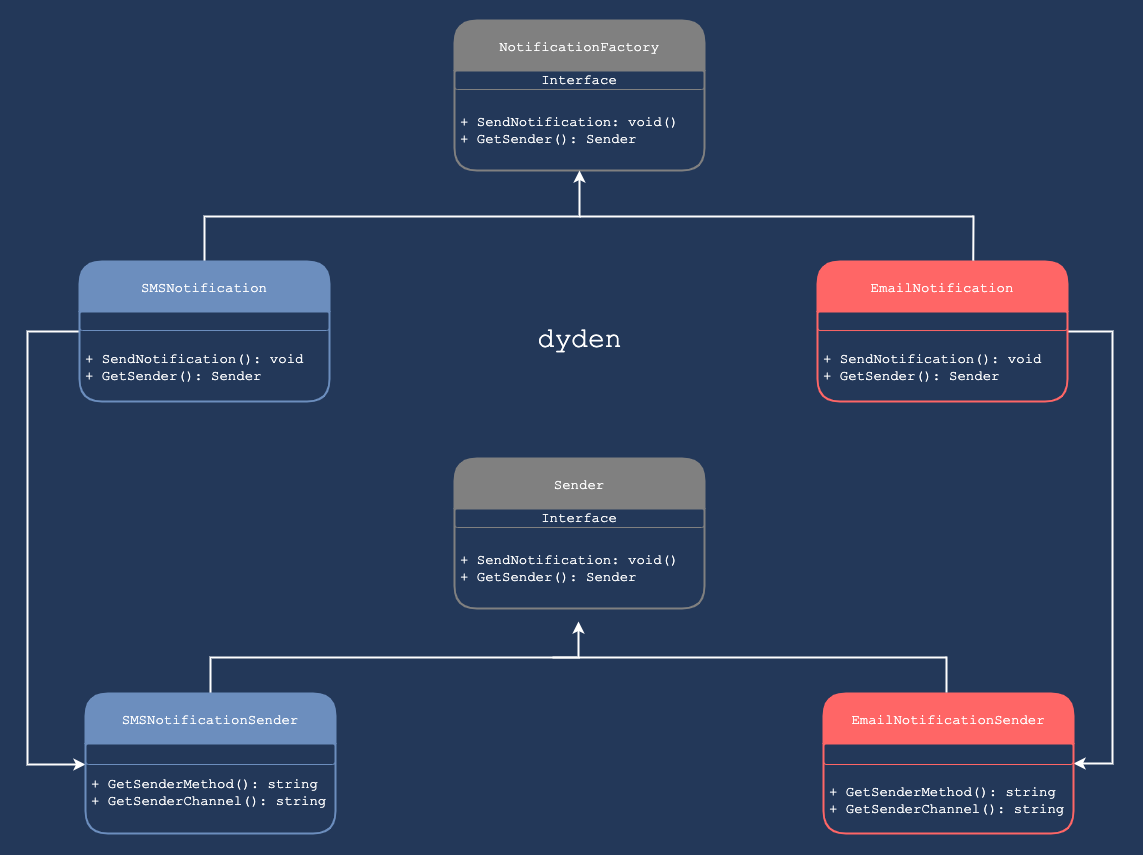

The diagram above was exported from draw.io. Its source (the exported page's mxGraphModel, read from the mxfile embedded in the PNG):
<mxGraphModel dx="2078" dy="1372" grid="0" gridSize="10" guides="1" tooltips="1" connect="1" arrows="1" fold="1" page="0" pageScale="1" pageWidth="827" pageHeight="1169" background="#233859" math="0" shadow="0">
  <root>
    <mxCell id="0" />
    <mxCell id="1" parent="0" />
    <mxCell id="ihCA903I1c8cQhadK6dO-5" value="NotificationFactory" style="swimlane;childLayout=stackLayout;horizontal=1;startSize=50;horizontalStack=0;rounded=1;fontSize=14;fontStyle=0;strokeWidth=2;resizeParent=0;resizeLast=1;shadow=0;dashed=0;align=center;labelBackgroundColor=none;fillColor=#808080;fontColor=#FFFFFF;strokeColor=#808080;fontFamily=Courier New;glass=0;sketch=0;verticalAlign=middle;" parent="1" vertex="1">
      <mxGeometry x="292" y="-65" width="250" height="150" as="geometry" />
    </mxCell>
    <mxCell id="ihCA903I1c8cQhadK6dO-13" value="Interface" style="whiteSpace=wrap;html=1;labelBackgroundColor=none;fontFamily=Courier New;fontColor=#FFFFFF;strokeColor=#808080;fillColor=none;glass=0;rounded=1;shadow=0;sketch=0;fontSize=14;verticalAlign=middle;align=center;" parent="ihCA903I1c8cQhadK6dO-5" vertex="1">
      <mxGeometry y="50" width="250" height="19" as="geometry" />
    </mxCell>
    <mxCell id="ihCA903I1c8cQhadK6dO-6" value="&#10;+ SendNotification: void()&#10;+ GetSender(): Sender" style="align=left;strokeColor=none;fillColor=none;spacingLeft=4;fontSize=14;verticalAlign=top;resizable=0;rotatable=0;part=1;fontFamily=Courier New;fontColor=#FFFFFF;glass=0;rounded=1;shadow=0;sketch=0;" parent="ihCA903I1c8cQhadK6dO-5" vertex="1">
      <mxGeometry y="69" width="250" height="81" as="geometry" />
    </mxCell>
    <mxCell id="ihCA903I1c8cQhadK6dO-57" style="edgeStyle=orthogonalEdgeStyle;rounded=0;orthogonalLoop=1;jettySize=auto;html=1;fontFamily=Courier New;fontSize=14;fontColor=#FFFFFF;strokeColor=#FFFFFF;strokeWidth=2;entryX=1;entryY=0.5;entryDx=0;entryDy=0;" parent="1" source="ihCA903I1c8cQhadK6dO-8" target="ihCA903I1c8cQhadK6dO-35" edge="1">
      <mxGeometry relative="1" as="geometry">
        <mxPoint x="1011" y="660" as="targetPoint" />
        <Array as="points">
          <mxPoint x="950" y="246" />
          <mxPoint x="950" y="678" />
        </Array>
      </mxGeometry>
    </mxCell>
    <mxCell id="ihCA903I1c8cQhadK6dO-8" value="EmailNotification" style="swimlane;childLayout=stackLayout;horizontal=1;startSize=50;horizontalStack=0;rounded=1;fontSize=14;fontStyle=0;strokeWidth=2;resizeParent=0;resizeLast=1;shadow=0;dashed=0;align=center;labelBackgroundColor=none;fillColor=#FF6666;fontColor=#FFFFFF;strokeColor=#FF6666;fontFamily=Courier New;glass=0;sketch=0;verticalAlign=middle;" parent="1" vertex="1">
      <mxGeometry x="655" y="176" width="250" height="140" as="geometry" />
    </mxCell>
    <mxCell id="ihCA903I1c8cQhadK6dO-14" value="" style="whiteSpace=wrap;html=1;labelBackgroundColor=none;fontFamily=Courier New;fontColor=#FFFFFF;strokeColor=#FF6666;fillColor=none;glass=0;rounded=1;shadow=0;sketch=0;fontSize=14;verticalAlign=middle;align=left;" parent="ihCA903I1c8cQhadK6dO-8" vertex="1">
      <mxGeometry y="50" width="250" height="19" as="geometry" />
    </mxCell>
    <mxCell id="ihCA903I1c8cQhadK6dO-9" value="+ SendNotification(): void&#10;+ GetSender(): Sender" style="align=left;strokeColor=none;fillColor=none;spacingLeft=4;fontSize=14;verticalAlign=middle;resizable=0;rotatable=0;part=1;fontFamily=Courier New;fontColor=#FFFFFF;glass=0;rounded=1;shadow=0;sketch=0;" parent="ihCA903I1c8cQhadK6dO-8" vertex="1">
      <mxGeometry y="69" width="250" height="71" as="geometry" />
    </mxCell>
    <mxCell id="ihCA903I1c8cQhadK6dO-25" value="Sender" style="swimlane;childLayout=stackLayout;horizontal=1;startSize=50;horizontalStack=0;rounded=1;fontSize=14;fontStyle=0;strokeWidth=2;resizeParent=0;resizeLast=1;shadow=0;dashed=0;align=center;labelBackgroundColor=none;fillColor=#808080;fontColor=#FFFFFF;strokeColor=#808080;fontFamily=Courier New;glass=0;sketch=0;verticalAlign=middle;" parent="1" vertex="1">
      <mxGeometry x="292" y="373" width="250" height="150" as="geometry" />
    </mxCell>
    <mxCell id="ihCA903I1c8cQhadK6dO-26" value="Interface" style="whiteSpace=wrap;html=1;labelBackgroundColor=none;fontFamily=Courier New;fontColor=#FFFFFF;strokeColor=#808080;fillColor=none;glass=0;rounded=1;shadow=0;sketch=0;fontSize=14;verticalAlign=middle;align=center;" parent="ihCA903I1c8cQhadK6dO-25" vertex="1">
      <mxGeometry y="50" width="250" height="19" as="geometry" />
    </mxCell>
    <mxCell id="ihCA903I1c8cQhadK6dO-27" value="&#10;+ SendNotification: void()&#10;+ GetSender(): Sender" style="align=left;strokeColor=none;fillColor=none;spacingLeft=4;fontSize=14;verticalAlign=top;resizable=0;rotatable=0;part=1;fontFamily=Courier New;fontColor=#FFFFFF;glass=0;rounded=1;shadow=0;sketch=0;" parent="ihCA903I1c8cQhadK6dO-25" vertex="1">
      <mxGeometry y="69" width="250" height="81" as="geometry" />
    </mxCell>
    <mxCell id="ihCA903I1c8cQhadK6dO-60" style="edgeStyle=orthogonalEdgeStyle;rounded=0;orthogonalLoop=1;jettySize=auto;html=1;exitX=0;exitY=0.5;exitDx=0;exitDy=0;fontFamily=Courier New;fontSize=14;fontColor=#FFFFFF;strokeColor=#FFFFFF;strokeWidth=2;entryX=0;entryY=0;entryDx=0;entryDy=0;" parent="1" source="ihCA903I1c8cQhadK6dO-28" target="ihCA903I1c8cQhadK6dO-34" edge="1">
      <mxGeometry relative="1" as="geometry">
        <mxPoint x="-181" y="717" as="targetPoint" />
        <Array as="points">
          <mxPoint x="-135" y="246" />
          <mxPoint x="-135" y="679" />
        </Array>
      </mxGeometry>
    </mxCell>
    <mxCell id="ihCA903I1c8cQhadK6dO-61" style="edgeStyle=orthogonalEdgeStyle;rounded=0;orthogonalLoop=1;jettySize=auto;html=1;exitX=0.5;exitY=0;exitDx=0;exitDy=0;fontFamily=Courier New;fontSize=14;fontColor=#FFFFFF;strokeColor=#FFFFFF;strokeWidth=2;entryX=0.5;entryY=1;entryDx=0;entryDy=0;" parent="1" source="ihCA903I1c8cQhadK6dO-28" target="ihCA903I1c8cQhadK6dO-6" edge="1">
      <mxGeometry relative="1" as="geometry">
        <mxPoint x="42" y="136.82352941176464" as="targetPoint" />
        <Array as="points">
          <mxPoint x="42" y="131" />
          <mxPoint x="417" y="131" />
        </Array>
      </mxGeometry>
    </mxCell>
    <mxCell id="ihCA903I1c8cQhadK6dO-28" value="SMSNotification" style="swimlane;childLayout=stackLayout;horizontal=1;startSize=50;horizontalStack=0;rounded=1;fontSize=14;fontStyle=0;strokeWidth=2;resizeParent=0;resizeLast=1;shadow=0;dashed=0;align=center;labelBackgroundColor=none;fillColor=#6c8ebe;fontColor=#FFFFFF;strokeColor=#6c8ebe;fontFamily=Courier New;glass=0;sketch=0;verticalAlign=middle;" parent="1" vertex="1">
      <mxGeometry x="-83" y="176" width="250" height="140" as="geometry" />
    </mxCell>
    <mxCell id="ihCA903I1c8cQhadK6dO-29" value="" style="whiteSpace=wrap;html=1;labelBackgroundColor=none;fontFamily=Courier New;fontColor=#FFFFFF;strokeColor=#6c8ebe;fillColor=none;glass=0;rounded=1;shadow=0;sketch=0;fontSize=14;verticalAlign=middle;align=left;" parent="ihCA903I1c8cQhadK6dO-28" vertex="1">
      <mxGeometry y="50" width="250" height="19" as="geometry" />
    </mxCell>
    <mxCell id="ihCA903I1c8cQhadK6dO-30" value="+ SendNotification(): void&#10;+ GetSender(): Sender" style="align=left;strokeColor=none;fillColor=none;spacingLeft=4;fontSize=14;verticalAlign=middle;resizable=0;rotatable=0;part=1;fontFamily=Courier New;fontColor=#FFFFFF;glass=0;rounded=1;shadow=0;sketch=0;" parent="ihCA903I1c8cQhadK6dO-28" vertex="1">
      <mxGeometry y="69" width="250" height="71" as="geometry" />
    </mxCell>
    <mxCell id="ihCA903I1c8cQhadK6dO-50" style="edgeStyle=orthogonalEdgeStyle;rounded=0;orthogonalLoop=1;jettySize=auto;html=1;exitX=0.5;exitY=0;exitDx=0;exitDy=0;fontFamily=Courier New;fontSize=14;fontColor=#FFFFFF;strokeColor=#FFFFFF;strokeWidth=2;" parent="1" source="ihCA903I1c8cQhadK6dO-32" edge="1">
      <mxGeometry relative="1" as="geometry">
        <mxPoint x="416" y="536" as="targetPoint" />
      </mxGeometry>
    </mxCell>
    <mxCell id="ihCA903I1c8cQhadK6dO-32" value="SMSNotificationSender" style="swimlane;childLayout=stackLayout;horizontal=1;startSize=50;horizontalStack=0;rounded=1;fontSize=14;fontStyle=0;strokeWidth=2;resizeParent=0;resizeLast=1;shadow=0;dashed=0;align=center;labelBackgroundColor=none;fillColor=#6c8ebe;fontColor=#FFFFFF;strokeColor=#6c8ebe;fontFamily=Courier New;glass=0;sketch=0;verticalAlign=middle;" parent="1" vertex="1">
      <mxGeometry x="-77" y="608" width="250" height="140" as="geometry" />
    </mxCell>
    <mxCell id="ihCA903I1c8cQhadK6dO-33" value="" style="whiteSpace=wrap;html=1;labelBackgroundColor=none;fontFamily=Courier New;fontColor=#FFFFFF;strokeColor=#6c8ebe;fillColor=none;glass=0;rounded=1;shadow=0;sketch=0;fontSize=14;verticalAlign=middle;align=left;" parent="ihCA903I1c8cQhadK6dO-32" vertex="1">
      <mxGeometry y="50" width="250" height="21" as="geometry" />
    </mxCell>
    <mxCell id="ihCA903I1c8cQhadK6dO-34" value="+ GetSenderMethod(): string&#10;+ GetSenderChannel(): string&#10;" style="align=left;strokeColor=none;fillColor=none;spacingLeft=4;fontSize=14;verticalAlign=middle;resizable=0;rotatable=0;part=1;fontFamily=Courier New;fontColor=#FFFFFF;glass=0;rounded=1;shadow=0;sketch=0;" parent="ihCA903I1c8cQhadK6dO-32" vertex="1">
      <mxGeometry y="71" width="250" height="69" as="geometry" />
    </mxCell>
    <mxCell id="ihCA903I1c8cQhadK6dO-35" value="EmailNotificationSender" style="swimlane;childLayout=stackLayout;horizontal=1;startSize=50;horizontalStack=0;rounded=1;fontSize=14;fontStyle=0;strokeWidth=2;resizeParent=0;resizeLast=1;shadow=0;dashed=0;align=center;labelBackgroundColor=none;fillColor=#FF6666;fontColor=#FFFFFF;strokeColor=#FF6666;fontFamily=Courier New;glass=0;sketch=0;verticalAlign=middle;" parent="1" vertex="1">
      <mxGeometry x="661" y="608" width="250" height="140" as="geometry" />
    </mxCell>
    <mxCell id="ihCA903I1c8cQhadK6dO-36" value="" style="whiteSpace=wrap;html=1;labelBackgroundColor=none;fontFamily=Courier New;fontColor=#FFFFFF;strokeColor=#FF6666;fillColor=none;glass=0;rounded=1;shadow=0;sketch=0;fontSize=14;verticalAlign=middle;align=left;" parent="ihCA903I1c8cQhadK6dO-35" vertex="1">
      <mxGeometry y="50" width="250" height="21" as="geometry" />
    </mxCell>
    <mxCell id="ihCA903I1c8cQhadK6dO-37" value="+ GetSenderMethod(): string&#10;+ GetSenderChannel(): string" style="align=left;strokeColor=none;fillColor=none;spacingLeft=4;fontSize=14;verticalAlign=middle;resizable=0;rotatable=0;part=1;fontFamily=Courier New;fontColor=#FFFFFF;glass=0;rounded=1;shadow=0;sketch=0;" parent="ihCA903I1c8cQhadK6dO-35" vertex="1">
      <mxGeometry y="71" width="250" height="69" as="geometry" />
    </mxCell>
    <mxCell id="ihCA903I1c8cQhadK6dO-53" value="" style="endArrow=none;html=1;rounded=0;fontFamily=Courier New;fontSize=14;fontColor=#FFFFFF;strokeColor=#FFFFFF;strokeWidth=2;" parent="1" edge="1">
      <mxGeometry width="50" height="50" relative="1" as="geometry">
        <mxPoint x="390" y="572" as="sourcePoint" />
        <mxPoint x="784" y="572" as="targetPoint" />
      </mxGeometry>
    </mxCell>
    <mxCell id="ihCA903I1c8cQhadK6dO-56" value="" style="endArrow=none;html=1;rounded=0;fontFamily=Courier New;fontSize=14;fontColor=#FFFFFF;strokeColor=#FFFFFF;strokeWidth=2;" parent="1" edge="1">
      <mxGeometry width="50" height="50" relative="1" as="geometry">
        <mxPoint x="784" y="607" as="sourcePoint" />
        <mxPoint x="784" y="571" as="targetPoint" />
      </mxGeometry>
    </mxCell>
    <mxCell id="ihCA903I1c8cQhadK6dO-63" value="" style="endArrow=none;html=1;rounded=0;fontFamily=Courier New;fontSize=14;fontColor=#FFFFFF;strokeColor=#FFFFFF;strokeWidth=2;" parent="1" edge="1">
      <mxGeometry width="50" height="50" relative="1" as="geometry">
        <mxPoint x="416.99999999999955" y="131" as="sourcePoint" />
        <mxPoint x="811" y="131" as="targetPoint" />
      </mxGeometry>
    </mxCell>
    <mxCell id="ihCA903I1c8cQhadK6dO-64" value="" style="endArrow=none;html=1;rounded=0;fontFamily=Courier New;fontSize=14;fontColor=#FFFFFF;strokeColor=#FFFFFF;strokeWidth=2;exitX=0.623;exitY=-0.006;exitDx=0;exitDy=0;exitPerimeter=0;" parent="1" source="ihCA903I1c8cQhadK6dO-8" edge="1">
      <mxGeometry width="50" height="50" relative="1" as="geometry">
        <mxPoint x="811" y="172" as="sourcePoint" />
        <mxPoint x="811" y="130" as="targetPoint" />
      </mxGeometry>
    </mxCell>
    <mxCell id="ihCA903I1c8cQhadK6dO-65" value="&lt;font style=&quot;font-size: 28px;&quot;&gt;dyden&lt;/font&gt;" style="text;html=1;align=center;verticalAlign=middle;resizable=0;points=[];autosize=1;strokeColor=none;fillColor=none;fontSize=14;fontFamily=Courier New;fontColor=#FFFFFF;" parent="1" vertex="1">
      <mxGeometry x="370" y="241" width="94" height="25" as="geometry" />
    </mxCell>
  </root>
</mxGraphModel>